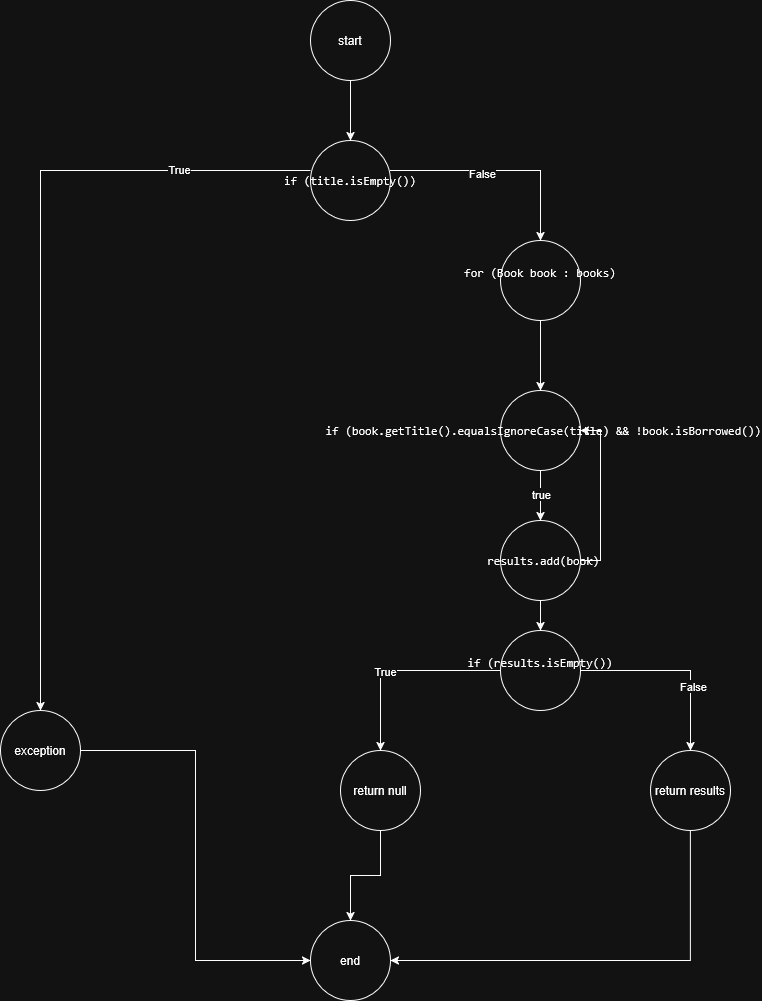

The diagram above was exported from draw.io. Its source (the exported page's mxGraphModel, read from the mxfile embedded in the PNG):
<mxGraphModel dx="1414" dy="779" grid="1" gridSize="10" guides="1" tooltips="1" connect="1" arrows="1" fold="1" page="1" pageScale="1" pageWidth="850" pageHeight="1100" math="0" shadow="0">
  <root>
    <mxCell id="0" />
    <mxCell id="1" parent="0" />
    <mxCell id="sCkm9cNPsp63t9peMih4-2" edge="1" parent="1" source="sCkm9cNPsp63t9peMih4-1" style="edgeStyle=orthogonalEdgeStyle;rounded=0;orthogonalLoop=1;jettySize=auto;html=1;exitX=0.5;exitY=1;exitDx=0;exitDy=0;">
      <mxGeometry relative="1" as="geometry">
        <mxPoint x="420" y="160" as="targetPoint" />
      </mxGeometry>
    </mxCell>
    <mxCell id="sCkm9cNPsp63t9peMih4-1" parent="1" style="ellipse;whiteSpace=wrap;html=1;aspect=fixed;" value="start" vertex="1">
      <mxGeometry height="80" width="80" x="380" y="20" as="geometry" />
    </mxCell>
    <mxCell id="sCkm9cNPsp63t9peMih4-4" edge="1" parent="1" style="edgeStyle=orthogonalEdgeStyle;rounded=0;orthogonalLoop=1;jettySize=auto;html=1;exitX=0;exitY=0.5;exitDx=0;exitDy=0;" target="sCkm9cNPsp63t9peMih4-5">
      <mxGeometry relative="1" as="geometry">
        <mxPoint x="380" y="190" as="sourcePoint" />
        <mxPoint x="110" y="630" as="targetPoint" />
      </mxGeometry>
    </mxCell>
    <mxCell id="sCkm9cNPsp63t9peMih4-9" connectable="0" parent="sCkm9cNPsp63t9peMih4-4" style="edgeLabel;html=1;align=center;verticalAlign=middle;resizable=0;points=[];" value="True" vertex="1">
      <mxGeometry relative="1" x="-0.6732" y="-2" as="geometry">
        <mxPoint as="offset" />
      </mxGeometry>
    </mxCell>
    <mxCell id="sCkm9cNPsp63t9peMih4-10" edge="1" parent="1" style="edgeStyle=orthogonalEdgeStyle;rounded=0;orthogonalLoop=1;jettySize=auto;html=1;exitX=1;exitY=1;exitDx=0;exitDy=0;">
      <mxGeometry relative="1" as="geometry">
        <mxPoint x="460.00427124746216" y="190.00427124746213" as="sourcePoint" />
        <mxPoint x="610" y="260" as="targetPoint" />
      </mxGeometry>
    </mxCell>
    <mxCell id="sCkm9cNPsp63t9peMih4-11" connectable="0" parent="sCkm9cNPsp63t9peMih4-10" style="edgeLabel;html=1;align=center;verticalAlign=middle;resizable=0;points=[];" value="False" vertex="1">
      <mxGeometry relative="1" x="-0.1728" y="-2" as="geometry">
        <mxPoint as="offset" />
      </mxGeometry>
    </mxCell>
    <mxCell id="sCkm9cNPsp63t9peMih4-3" parent="1" style="ellipse;whiteSpace=wrap;html=1;aspect=fixed;" value="&lt;pre&gt;if (title.isEmpty())&lt;/pre&gt;" vertex="1">
      <mxGeometry height="80" width="80" x="380" y="160" as="geometry" />
    </mxCell>
    <mxCell id="sCkm9cNPsp63t9peMih4-7" edge="1" parent="1" source="sCkm9cNPsp63t9peMih4-5" style="edgeStyle=orthogonalEdgeStyle;rounded=0;orthogonalLoop=1;jettySize=auto;html=1;exitX=1;exitY=0.5;exitDx=0;exitDy=0;entryX=0;entryY=0.5;entryDx=0;entryDy=0;" target="sCkm9cNPsp63t9peMih4-6">
      <mxGeometry relative="1" as="geometry" />
    </mxCell>
    <mxCell id="sCkm9cNPsp63t9peMih4-5" parent="1" style="ellipse;whiteSpace=wrap;html=1;aspect=fixed;" value="exception" vertex="1">
      <mxGeometry height="80" width="80" x="70" y="730" as="geometry" />
    </mxCell>
    <mxCell id="sCkm9cNPsp63t9peMih4-6" parent="1" style="ellipse;whiteSpace=wrap;html=1;aspect=fixed;" value="end" vertex="1">
      <mxGeometry height="80" width="80" x="380" y="940" as="geometry" />
    </mxCell>
    <mxCell id="sCkm9cNPsp63t9peMih4-13" edge="1" parent="1" source="sCkm9cNPsp63t9peMih4-12" style="edgeStyle=orthogonalEdgeStyle;rounded=0;orthogonalLoop=1;jettySize=auto;html=1;exitX=0.5;exitY=1;exitDx=0;exitDy=0;">
      <mxGeometry relative="1" as="geometry">
        <mxPoint x="610" y="410" as="targetPoint" />
      </mxGeometry>
    </mxCell>
    <mxCell id="sCkm9cNPsp63t9peMih4-12" parent="1" style="ellipse;whiteSpace=wrap;html=1;aspect=fixed;" value="&#10;&lt;pre&gt;for (Book book : books)&lt;/pre&gt;&#10;&#10;" vertex="1">
      <mxGeometry height="80" width="80" x="570" y="260" as="geometry" />
    </mxCell>
    <mxCell id="sCkm9cNPsp63t9peMih4-15" edge="1" parent="1" source="sCkm9cNPsp63t9peMih4-14" style="edgeStyle=orthogonalEdgeStyle;rounded=0;orthogonalLoop=1;jettySize=auto;html=1;exitX=0.5;exitY=1;exitDx=0;exitDy=0;" target="sCkm9cNPsp63t9peMih4-16">
      <mxGeometry relative="1" as="geometry">
        <mxPoint x="610" y="540" as="targetPoint" />
      </mxGeometry>
    </mxCell>
    <mxCell id="sCkm9cNPsp63t9peMih4-19" connectable="0" parent="sCkm9cNPsp63t9peMih4-15" style="edgeLabel;html=1;align=center;verticalAlign=middle;resizable=0;points=[];" value="true" vertex="1">
      <mxGeometry relative="1" x="-0.08" as="geometry">
        <mxPoint as="offset" />
      </mxGeometry>
    </mxCell>
    <mxCell id="sCkm9cNPsp63t9peMih4-14" parent="1" style="ellipse;whiteSpace=wrap;html=1;aspect=fixed;" value="&lt;pre&gt; if (book.getTitle().equalsIgnoreCase(title) &amp;amp;&amp;amp; !book.isBorrowed())&lt;/pre&gt;" vertex="1">
      <mxGeometry height="80" width="80" x="570" y="410" as="geometry" />
    </mxCell>
    <mxCell id="sCkm9cNPsp63t9peMih4-17" edge="1" parent="1" source="sCkm9cNPsp63t9peMih4-16" style="edgeStyle=orthogonalEdgeStyle;rounded=0;orthogonalLoop=1;jettySize=auto;html=1;exitX=1;exitY=0.5;exitDx=0;exitDy=0;" target="sCkm9cNPsp63t9peMih4-14">
      <mxGeometry relative="1" as="geometry">
        <Array as="points">
          <mxPoint x="670" y="580" />
          <mxPoint x="670" y="450" />
        </Array>
      </mxGeometry>
    </mxCell>
    <mxCell id="sCkm9cNPsp63t9peMih4-18" edge="1" parent="1" source="sCkm9cNPsp63t9peMih4-16" style="edgeStyle=orthogonalEdgeStyle;rounded=0;orthogonalLoop=1;jettySize=auto;html=1;exitX=0.5;exitY=1;exitDx=0;exitDy=0;">
      <mxGeometry relative="1" as="geometry">
        <mxPoint x="610" y="650" as="targetPoint" />
      </mxGeometry>
    </mxCell>
    <mxCell id="sCkm9cNPsp63t9peMih4-16" parent="1" style="ellipse;whiteSpace=wrap;html=1;aspect=fixed;" value="&lt;pre&gt; results.add(book)&lt;/pre&gt;" vertex="1">
      <mxGeometry height="80" width="80" x="570" y="540" as="geometry" />
    </mxCell>
    <mxCell id="sCkm9cNPsp63t9peMih4-23" edge="1" parent="1" source="sCkm9cNPsp63t9peMih4-20" style="edgeStyle=orthogonalEdgeStyle;rounded=0;orthogonalLoop=1;jettySize=auto;html=1;entryX=0.5;entryY=0;entryDx=0;entryDy=0;" target="sCkm9cNPsp63t9peMih4-21">
      <mxGeometry relative="1" as="geometry" />
    </mxCell>
    <mxCell id="sCkm9cNPsp63t9peMih4-25" connectable="0" parent="sCkm9cNPsp63t9peMih4-23" style="edgeLabel;html=1;align=center;verticalAlign=middle;resizable=0;points=[];" value="True" vertex="1">
      <mxGeometry relative="1" x="0.1571" as="geometry">
        <mxPoint as="offset" />
      </mxGeometry>
    </mxCell>
    <mxCell id="sCkm9cNPsp63t9peMih4-24" edge="1" parent="1" source="sCkm9cNPsp63t9peMih4-20" style="edgeStyle=orthogonalEdgeStyle;rounded=0;orthogonalLoop=1;jettySize=auto;html=1;exitX=1;exitY=0.5;exitDx=0;exitDy=0;entryX=0.5;entryY=0;entryDx=0;entryDy=0;" target="sCkm9cNPsp63t9peMih4-22">
      <mxGeometry relative="1" as="geometry" />
    </mxCell>
    <mxCell id="sCkm9cNPsp63t9peMih4-26" connectable="0" parent="sCkm9cNPsp63t9peMih4-24" style="edgeLabel;html=1;align=center;verticalAlign=middle;resizable=0;points=[];" value="False" vertex="1">
      <mxGeometry relative="1" x="0.3125" y="2" as="geometry">
        <mxPoint as="offset" />
      </mxGeometry>
    </mxCell>
    <mxCell id="sCkm9cNPsp63t9peMih4-20" parent="1" style="ellipse;whiteSpace=wrap;html=1;aspect=fixed;" value="&#10;&lt;pre&gt;if (results.isEmpty())&lt;/pre&gt;&#10;&#10;" vertex="1">
      <mxGeometry height="80" width="80" x="570" y="650" as="geometry" />
    </mxCell>
    <mxCell id="sCkm9cNPsp63t9peMih4-27" edge="1" parent="1" source="sCkm9cNPsp63t9peMih4-21" style="edgeStyle=orthogonalEdgeStyle;rounded=0;orthogonalLoop=1;jettySize=auto;html=1;exitX=0.5;exitY=1;exitDx=0;exitDy=0;" target="sCkm9cNPsp63t9peMih4-6">
      <mxGeometry relative="1" as="geometry" />
    </mxCell>
    <mxCell id="sCkm9cNPsp63t9peMih4-21" parent="1" style="ellipse;whiteSpace=wrap;html=1;aspect=fixed;" value="return null" vertex="1">
      <mxGeometry height="80" width="80" x="410" y="770" as="geometry" />
    </mxCell>
    <mxCell id="sCkm9cNPsp63t9peMih4-28" edge="1" parent="1" source="sCkm9cNPsp63t9peMih4-22" style="edgeStyle=orthogonalEdgeStyle;rounded=0;orthogonalLoop=1;jettySize=auto;html=1;exitX=0.5;exitY=1;exitDx=0;exitDy=0;entryX=1;entryY=0.5;entryDx=0;entryDy=0;" target="sCkm9cNPsp63t9peMih4-6">
      <mxGeometry relative="1" as="geometry" />
    </mxCell>
    <mxCell id="sCkm9cNPsp63t9peMih4-22" parent="1" style="ellipse;whiteSpace=wrap;html=1;aspect=fixed;" value="return results" vertex="1">
      <mxGeometry height="80" width="80" x="720" y="770" as="geometry" />
    </mxCell>
  </root>
</mxGraphModel>